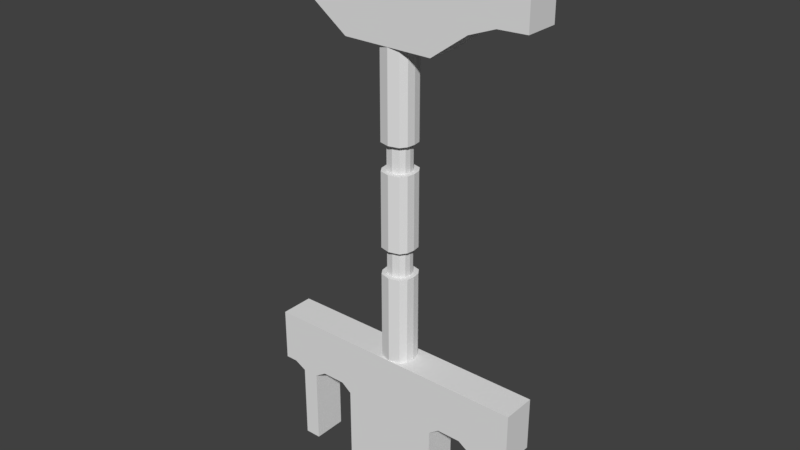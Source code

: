 # Source: SM_Pilares_2x0.25x4.blend  (saved by Blender 2.78.0; exported with 4.5.12 LTS)
import bpy
from mathutils import Matrix  # noqa: F401  (used for matrix-valued properties, if any)

bpy.ops.wm.read_factory_settings(use_empty=True)
scene = bpy.context.scene
scene.name = 'Scene'

# ---- collections
col_collection_3 = bpy.data.collections.new('Collection 3'); scene.collection.children.link(col_collection_3)

# ---- world
world_world = bpy.data.worlds.new('World'); scene.world = world_world
world_world.color = (0.05088, 0.05088, 0.05088)
world_world.use_sun_shadow = False
world_world.sun_shadow_jitter_overblur = 0.0
world_world.cycles.sampling_method = 'MANUAL'

# ---- meshes
me_sm_pilares_2x0_25x4 = bpy.data.meshes.new('SM_Pilares 2x0.25x4')
me_sm_pilares_2x0_25x4.from_pydata([(-3.14, 2.622, 2.015), (-3.14, 2.872, 2.015), (-2.615, 2.622, 2.015), (-2.615, 2.872, 2.015), (-3.209, 2.622, 4.257), (-3.209, 2.872, 4.257), (-2.547, 2.622, 4.257), (-2.547, 2.872, 4.257), (-3.209, 2.622, 4.348), (-2.547, 2.622, 4.348), (-3.209, 2.872, 4.348), (-2.547, 2.872, 4.348), (-2.547, 2.872, 5.015), (-2.547, 2.622, 5.015), (-1.878, 2.872, 4.604), (-1.878, 2.872, 4.529), (-1.878, 2.622, 4.529), (-1.878, 2.622, 4.604), (-2.282, 2.622, 4.536), (-2.09, 2.622, 4.598), (-2.09, 2.622, 4.521), (-2.282, 2.622, 4.448), (-2.09, 2.872, 4.521), (-2.282, 2.872, 4.448), (-2.09, 2.872, 4.598), (-2.282, 2.872, 4.536), (-3.209, 2.872, 5.015), (-3.209, 2.622, 5.015), (-3.878, 2.872, 4.604), (-3.878, 2.872, 4.529), (-3.878, 2.622, 4.529), (-3.878, 2.622, 4.604), (-3.474, 2.622, 4.536), (-3.665, 2.622, 4.598), (-3.665, 2.622, 4.521), (-3.474, 2.622, 4.448), (-3.665, 2.872, 4.521), (-3.474, 2.872, 4.448), (-3.665, 2.872, 4.598), (-3.474, 2.872, 4.536), (-3.474, 2.622, 5.015), (-3.665, 2.622, 5.015), (-3.878, 2.872, 5.015), (-3.665, 2.872, 5.015), (-3.878, 2.622, 5.015), (-3.474, 2.872, 5.015), (-2.282, 2.622, 5.015), (-2.09, 2.622, 5.015), (-1.878, 2.872, 5.015), (-2.09, 2.872, 5.015), (-1.878, 2.622, 5.015), (-2.282, 2.872, 5.015), (-2.056, 2.872, 2.015), (-2.056, 2.622, 2.015), (-2.056, 2.872, 1.015), (-2.056, 2.622, 1.015), (-2.615, 2.622, 1.015), (-2.615, 2.872, 1.015), (-2.514, 2.622, 2.015), (-2.175, 2.622, 2.015), (-2.175, 2.872, 2.015), (-2.514, 2.872, 2.015), (-2.175, 2.622, 1.015), (-2.514, 2.622, 1.015), (-2.175, 2.872, 1.015), (-2.514, 2.872, 1.015), (-2.514, 2.872, 1.665), (-2.615, 2.872, 1.665), (-2.175, 2.872, 1.665), (-2.056, 2.622, 1.665), (-2.175, 2.622, 1.665), (-2.514, 2.622, 1.665), (-2.615, 2.622, 1.665), (-2.056, 2.872, 1.665), (-2.056, 2.622, 1.578), (-2.175, 2.872, 1.578), (-2.056, 2.872, 1.578), (-2.175, 2.622, 1.578), (-2.615, 2.872, 1.578), (-2.514, 2.872, 1.578), (-2.615, 2.622, 1.578), (-2.514, 2.622, 1.578), (-2.437, 2.622, 1.635), (-2.262, 2.622, 1.635), (-2.262, 2.872, 1.635), (-2.437, 2.872, 1.635), (-2.262, 2.872, 2.015), (-2.437, 2.872, 2.015), (-2.437, 2.622, 2.015), (-2.262, 2.622, 2.015), (-2.437, 2.872, 1.711), (-2.262, 2.872, 1.711), (-2.262, 2.622, 1.711), (-2.437, 2.622, 1.711), (-1.968, 2.872, 2.015), (-1.968, 2.622, 2.015), (-1.968, 2.622, 1.711), (-1.968, 2.872, 1.711), (-1.968, 2.622, 1.624), (-1.968, 2.872, 1.624), (-3.7, 2.872, 2.015), (-3.7, 2.622, 2.015), (-3.7, 2.872, 1.015), (-3.7, 2.622, 1.015), (-3.14, 2.622, 1.015), (-3.14, 2.872, 1.015), (-3.242, 2.622, 2.015), (-3.581, 2.622, 2.015), (-3.581, 2.872, 2.015), (-3.242, 2.872, 2.015), (-3.581, 2.622, 1.015), (-3.242, 2.622, 1.015), (-3.581, 2.872, 1.015), (-3.242, 2.872, 1.015), (-3.242, 2.872, 1.665), (-3.14, 2.872, 1.665), (-3.581, 2.872, 1.665), (-3.7, 2.622, 1.665), (-3.581, 2.622, 1.665), (-3.242, 2.622, 1.665), (-3.14, 2.622, 1.665), (-3.7, 2.872, 1.665), (-3.7, 2.622, 1.578), (-3.581, 2.872, 1.578), (-3.7, 2.872, 1.578), (-3.581, 2.622, 1.578), (-3.14, 2.872, 1.578), (-3.242, 2.872, 1.578), (-3.14, 2.622, 1.578), (-3.242, 2.622, 1.578), (-3.318, 2.622, 1.635), (-3.493, 2.622, 1.635), (-3.493, 2.872, 1.635), (-3.318, 2.872, 1.635), (-3.493, 2.872, 2.015), (-3.318, 2.872, 2.015), (-3.318, 2.622, 2.015), (-3.493, 2.622, 2.015), (-3.318, 2.872, 1.711), (-3.493, 2.872, 1.711), (-3.493, 2.622, 1.711), (-3.318, 2.622, 1.711), (-3.788, 2.872, 2.015), (-3.788, 2.622, 2.015), (-3.788, 2.622, 1.711), (-3.788, 2.872, 1.711), (-3.788, 2.622, 1.624), (-3.788, 2.872, 1.624), (-3.878, 2.872, 2.015), (-3.878, 2.622, 2.015), (-3.878, 2.872, 1.624), (-3.878, 2.622, 1.624), (-3.878, 2.622, 1.711), (-3.878, 2.872, 1.711), (-1.878, 2.872, 2.015), (-1.878, 2.622, 2.015), (-1.878, 2.872, 1.624), (-1.878, 2.622, 1.624), (-1.878, 2.622, 1.711), (-1.878, 2.872, 1.711), (-2.799, 2.85, 2.015), (-2.768, 2.805, 2.015), (-2.76, 2.748, 2.015), (-2.992, 2.748, 2.015), (-2.984, 2.805, 2.015), (-2.953, 2.85, 2.015), (-2.953, 2.645, 2.015), (-2.984, 2.69, 2.015), (-2.799, 2.645, 2.015), (-2.768, 2.69, 2.015), (-2.768, 2.805, 3.615), (-2.8, 2.708, 3.615), (-2.952, 2.708, 3.415), (-2.799, 2.645, 3.615), (-2.953, 2.645, 3.615), (-2.76, 2.748, 3.615), (-2.93, 2.676, 3.415), (-2.794, 2.748, 3.615), (-2.799, 2.85, 3.615), (-2.953, 2.85, 3.615), (-2.992, 2.748, 3.615), (-2.768, 2.69, 3.615), (-2.984, 2.69, 3.615), (-2.984, 2.805, 3.615), (-2.799, 2.645, 3.415), (-2.953, 2.645, 3.415), (-2.984, 2.69, 3.415), (-2.799, 2.85, 3.415), (-2.768, 2.69, 3.415), (-2.953, 2.85, 3.415), (-2.799, 2.645, 4.265), (-2.768, 2.69, 4.265), (-2.953, 2.645, 4.265), (-2.984, 2.69, 4.265), (-2.76, 2.748, 4.265), (-2.799, 2.85, 4.265), (-2.768, 2.805, 4.265), (-2.953, 2.85, 4.265), (-2.992, 2.748, 4.265), (-2.984, 2.805, 4.265), (-2.952, 2.788, 3.415), (-2.957, 2.748, 3.415), (-2.822, 2.676, 3.415), (-2.822, 2.819, 3.615), (-2.93, 2.676, 3.615), (-2.952, 2.708, 3.615), (-2.93, 2.819, 3.615), (-2.952, 2.788, 3.615), (-2.957, 2.748, 3.615), (-2.822, 2.676, 3.615), (-2.8, 2.788, 3.615), (-2.992, 2.748, 3.415), (-2.93, 2.819, 3.415), (-2.8, 2.708, 3.415), (-2.768, 2.805, 3.415), (-2.794, 2.748, 3.415), (-2.8, 2.788, 3.415), (-2.76, 2.748, 3.415), (-2.822, 2.819, 3.415), (-2.984, 2.805, 3.415), (-2.876, 2.87, 3.415), (-2.876, 2.87, 2.015), (-2.876, 2.87, 3.615), (-2.876, 2.83, 3.615), (-2.876, 2.83, 3.415), (-2.876, 2.665, 3.415), (-2.876, 2.625, 2.015), (-2.876, 2.625, 3.615), (-2.876, 2.625, 4.265), (-2.876, 2.625, 3.415), (-2.876, 2.665, 3.615), (-2.876, 2.87, 4.265), (-2.799, 2.645, 2.665), (-2.953, 2.645, 2.665), (-2.799, 2.85, 2.665), (-2.953, 2.85, 2.665), (-2.76, 2.748, 2.665), (-2.768, 2.805, 2.665), (-2.768, 2.69, 2.665), (-2.984, 2.69, 2.665), (-2.984, 2.805, 2.665), (-2.992, 2.748, 2.665), (-2.876, 2.87, 2.665), (-2.876, 2.625, 2.665), (-2.799, 2.645, 2.865), (-2.953, 2.645, 2.865), (-2.799, 2.85, 2.865), (-2.953, 2.85, 2.865), (-2.984, 2.805, 2.865), (-2.992, 2.748, 2.865), (-2.876, 2.87, 2.865), (-2.876, 2.625, 2.865), (-2.76, 2.748, 2.865), (-2.768, 2.805, 2.865), (-2.768, 2.69, 2.865), (-2.984, 2.69, 2.865), (-2.822, 2.676, 2.665), (-2.93, 2.676, 2.665), (-2.822, 2.819, 2.665), (-2.93, 2.819, 2.665), (-2.794, 2.748, 2.665), (-2.8, 2.788, 2.665), (-2.8, 2.708, 2.665), (-2.952, 2.708, 2.665), (-2.952, 2.788, 2.665), (-2.957, 2.748, 2.665), (-2.876, 2.83, 2.665), (-2.876, 2.665, 2.665), (-2.822, 2.676, 2.865), (-2.93, 2.676, 2.865), (-2.822, 2.819, 2.865), (-2.93, 2.819, 2.865), (-2.952, 2.788, 2.865), (-2.957, 2.748, 2.865), (-2.876, 2.83, 2.865), (-2.876, 2.665, 2.865), (-2.794, 2.748, 2.865), (-2.8, 2.788, 2.865), (-2.8, 2.708, 2.865), (-2.952, 2.708, 2.865)], [], [(4, 6, 9, 8), (5, 10, 11, 7), (70, 69, 53, 59), (34, 33, 31, 30), (76, 74, 55, 54), (115, 1, 3, 67), (10, 26, 12, 11), (63, 56, 57, 65), (85, 84, 83, 82), (7, 11, 25, 23), (24, 14, 15, 22), (51, 46, 47, 49), (22, 15, 16, 20), (20, 21, 23, 22), (12, 51, 25, 11), (120, 128, 80, 72), (9, 6, 21, 18), (18, 21, 20, 19), (13, 9, 18, 46), (8, 9, 13, 27), (48, 14, 24, 49), (51, 49, 24, 25), (47, 50, 48, 49), (14, 48, 50, 17), (47, 19, 17, 50), (5, 37, 39, 10), (12, 13, 46, 51), (15, 14, 17, 16), (29, 30, 31, 28), (36, 34, 30, 29), (38, 36, 29, 28), (36, 38, 39, 37), (35, 37, 5, 4), (34, 36, 37, 35), (8, 32, 35, 4), (32, 33, 34, 35), (26, 10, 39, 45), (45, 43, 41, 40), (41, 43, 42, 44), (28, 31, 44, 42), (42, 43, 38, 28), (41, 33, 32, 40), (45, 39, 38, 43), (26, 45, 40, 27), (27, 40, 32, 8), (41, 44, 31, 33), (21, 6, 7, 23), (47, 46, 18, 19), (60, 59, 53, 52), (73, 76, 75, 68), (105, 57, 56, 104), (55, 62, 64, 54), (87, 86, 91, 90), (22, 23, 25, 24), (104, 56, 80, 128), (62, 55, 74, 77), (78, 79, 65, 57), (84, 91, 68, 75), (61, 66, 67, 3), (56, 63, 81, 80), (62, 77, 75, 64), (79, 66, 90, 85), (80, 81, 71, 72), (72, 71, 58, 2), (91, 86, 60, 68), (3, 2, 58, 61), (92, 93, 82, 83), (69, 74, 98, 96), (155, 95, 96, 158), (82, 93, 71, 81), (61, 58, 88, 87), (158, 157, 156, 159), (81, 79, 85, 82), (83, 84, 75, 77), (76, 73, 97, 99), (77, 70, 92, 83), (98, 99, 156, 157), (77, 74, 69, 70), (53, 69, 96, 95), (88, 93, 92, 89), (74, 76, 99, 98), (52, 73, 68, 60), (156, 99, 97, 159), (97, 94, 154, 159), (158, 96, 98, 157), (95, 155, 154, 94), (52, 53, 95, 94), (66, 79, 78, 67), (88, 89, 86, 87), (115, 67, 78, 126), (93, 88, 58, 71), (91, 84, 85, 90), (63, 65, 79, 81), (155, 158, 159, 154), (105, 126, 78, 57), (108, 100, 101, 107), (124, 102, 103, 122), (123, 112, 102, 124), (121, 116, 123, 124), (118, 107, 101, 117), (111, 113, 105, 104), (133, 130, 131, 132), (103, 102, 112, 110), (126, 105, 113, 127), (1, 109, 106, 0), (120, 0, 106, 119), (127, 133, 138, 114), (121, 145, 142, 100), (125, 131, 140, 118), (110, 112, 123, 125), (110, 125, 122, 103), (140, 131, 130, 141), (111, 129, 127, 113), (104, 128, 129, 111), (132, 123, 116, 139), (109, 1, 115, 114), (130, 129, 119, 141), (109, 135, 136, 106), (139, 138, 133, 132), (134, 108, 107, 137), (114, 138, 135, 109), (136, 135, 134, 137), (139, 116, 108, 134), (118, 140, 137, 107), (135, 138, 139, 134), (141, 119, 106, 136), (129, 130, 133, 127), (131, 125, 123, 132), (114, 115, 126, 127), (100, 142, 143, 101), (128, 120, 119, 129), (125, 118, 117, 122), (100, 108, 116, 121), (136, 137, 140, 141), (117, 144, 146, 122), (122, 146, 147, 124), (124, 147, 145, 121), (101, 143, 144, 117), (150, 153, 145, 147), (152, 151, 146, 144), (149, 152, 144, 143), (145, 153, 148, 142), (146, 151, 150, 147), (143, 142, 148, 149), (0, 120, 72, 2), (152, 153, 150, 151), (149, 148, 153, 152), (86, 89, 59, 60), (70, 59, 89, 92), (66, 61, 87, 90), (73, 52, 94, 97), (20, 16, 17, 19), (75, 76, 54, 64), (6, 4, 5, 7), (0, 2, 3, 1), (12, 26, 27, 13), (186, 185, 176, 172), (170, 196, 194, 175), (249, 211, 219, 248), (200, 207, 206, 212), (188, 217, 215, 213), (223, 222, 178, 203), (176, 204, 205, 172), (181, 191, 190, 173), (255, 186, 211, 249), (220, 224, 218, 187), (180, 198, 199, 183), (183, 199, 197, 179), (252, 217, 188, 254), (222, 223, 206, 179), (225, 230, 204, 176), (182, 193, 198, 180), (218, 203, 210, 216), (216, 210, 177, 215), (219, 211, 201, 200), (246, 187, 214, 253), (178, 195, 196, 170), (223, 224, 212, 206), (175, 194, 191, 181), (230, 227, 174, 204), (174, 192, 193, 182), (175, 181, 171, 177), (253, 214, 217, 252), (214, 187, 218, 216), (245, 185, 186, 255), (170, 175, 177, 210), (215, 177, 171, 213), (217, 214, 216, 215), (230, 225, 202, 209), (225, 229, 184, 202), (174, 182, 205, 204), (184, 188, 213, 202), (172, 205, 208, 201), (254, 188, 184, 244), (213, 171, 209, 202), (201, 208, 207, 200), (181, 173, 209, 171), (178, 170, 210, 203), (182, 180, 208, 205), (211, 186, 172, 201), (248, 219, 189, 247), (189, 219, 200, 212), (222, 231, 195, 178), (180, 183, 207, 208), (183, 179, 206, 207), (224, 223, 203, 218), (231, 222, 179, 197), (242, 234, 160, 221), (227, 228, 192, 174), (228, 227, 173, 190), (229, 225, 176, 185), (243, 226, 168, 232), (251, 229, 185, 245), (227, 230, 209, 173), (224, 220, 189, 212), (242, 221, 165, 235), (238, 236, 260, 262), (226, 243, 233, 166), (253, 252, 276, 277), (233, 243, 267, 257), (164, 240, 235, 165), (169, 238, 232, 168), (166, 233, 239, 167), (161, 237, 236, 162), (160, 234, 237, 161), (162, 236, 238, 169), (167, 239, 241, 163), (163, 241, 240, 164), (220, 187, 246, 250), (229, 251, 244, 184), (220, 250, 247, 189), (237, 234, 258, 261), (245, 255, 279, 269), (242, 235, 259, 266), (236, 237, 261, 260), (254, 244, 268, 278), (239, 233, 257, 263), (248, 247, 271, 272), (249, 248, 272, 273), (232, 238, 262, 256), (274, 266, 259, 271), (275, 267, 256, 268), (274, 270, 258, 266), (267, 275, 269, 257), (264, 272, 271, 259), (262, 278, 268, 256), (257, 269, 279, 263), (261, 277, 276, 260), (258, 270, 277, 261), (260, 276, 278, 262), (263, 279, 273, 265), (265, 273, 272, 264), (250, 246, 270, 274), (243, 232, 256, 267), (246, 253, 277, 270), (241, 239, 263, 265), (244, 251, 275, 268), (234, 242, 266, 258), (252, 254, 278, 276), (240, 241, 265, 264), (247, 250, 274, 271), (235, 240, 264, 259), (255, 249, 273, 279), (251, 245, 269, 275)])
me_sm_pilares_2x0_25x4.use_remesh_preserve_volume = False
me_sm_pilares_2x0_25x4.use_remesh_preserve_attributes = False
me_sm_pilares_2x0_25x4.use_mirror_vertex_groups = False
me_sm_pilares_2x0_25x4.update()

# ---- objects
ob_sm_pilares_2x0_25x4 = bpy.data.objects.new('SM_Pilares 2x0.25x4', me_sm_pilares_2x0_25x4)

# ---- transforms, parenting, visibility, modifiers, constraints
ob_sm_pilares_2x0_25x4.location = (3.878, -2.622, -1.015)
ob_sm_pilares_2x0_25x4.lineart.crease_threshold = 0.0

# ---- collection membership
col_collection_3.objects.link(ob_sm_pilares_2x0_25x4)

# ---- scene / render settings (as saved in the file)
scene.frame_start = 1; scene.frame_end = 250; scene.frame_set(0)
scene.render.engine = 'CYCLES'
scene.render.resolution_percentage = 50
scene.render.dither_intensity = 0.0
scene.render.use_persistent_data = True
scene.cycles.shading_system = True
scene.cycles.use_denoising = False
scene.cycles.samples = 128
scene.cycles.sampling_pattern = 'TABULATED_SOBOL'
scene.cycles.light_sampling_threshold = 0.0
scene.cycles.use_adaptive_sampling = False
scene.cycles.use_light_tree = False
scene.cycles.blur_glossy = 0.0
scene.cycles.sample_clamp_indirect = 0.0
scene.view_settings.view_transform = 'Standard'
bpy.context.view_layer.update()

# ---- added for rendering (the .blend has no active camera and no usable light): camera, sun
cam_auto = bpy.data.cameras.new('AutoCamera')
cam_auto.lens = 50.0
cam_auto.sensor_width = 36.0
cam_auto.clip_end = 1000.0
ob_auto_camera = bpy.data.objects.new('AutoCamera', cam_auto)
scene.collection.objects.link(ob_auto_camera)
ob_auto_camera.location = (5.14419, -4.84803, 5.31536)
ob_auto_camera.rotation_euler = (1.09748, -7.21219e-08, 0.694738)
scene.camera = ob_auto_camera
light_auto_sun = bpy.data.lights.new('AutoSun', 'SUN')
light_auto_sun.energy = 3.0
light_auto_sun.angle = 0.0523599
ob_auto_sun = bpy.data.objects.new('AutoSun', light_auto_sun)
scene.collection.objects.link(ob_auto_sun)
ob_auto_sun.rotation_euler = (0.872665, 0.174533, 0.523599)
bpy.context.view_layer.update()
